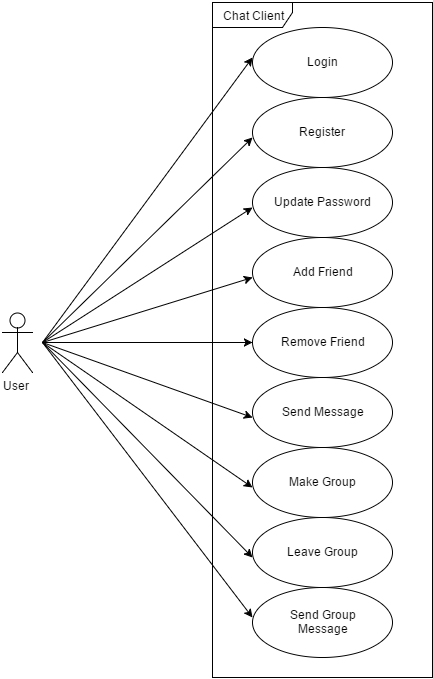

The diagram above was exported from draw.io. Its source (the exported page's mxGraphModel, read from the mxfile embedded in the PNG):
<mxGraphModel dx="2120" dy="848" grid="1" gridSize="10" guides="1" tooltips="1" connect="1" arrows="1" fold="1" page="1" pageScale="1" pageWidth="826" pageHeight="1169" background="#ffffff" math="0" shadow="0">
  <root>
    <mxCell id="0" />
    <mxCell id="1" parent="0" />
    <mxCell id="3" value="User" style="shape=umlActor;verticalLabelPosition=bottom;labelBackgroundColor=#ffffff;verticalAlign=top;html=1;" vertex="1" parent="1">
      <mxGeometry x="30" y="375" width="30" height="60" as="geometry" />
    </mxCell>
    <mxCell id="5" value="Login" style="ellipse;whiteSpace=wrap;html=1;" vertex="1" parent="1">
      <mxGeometry x="280" y="90" width="140" height="70" as="geometry" />
    </mxCell>
    <mxCell id="6" value="Register" style="ellipse;whiteSpace=wrap;html=1;" vertex="1" parent="1">
      <mxGeometry x="280" y="160" width="140" height="70" as="geometry" />
    </mxCell>
    <mxCell id="7" value="Update Password" style="ellipse;whiteSpace=wrap;html=1;" vertex="1" parent="1">
      <mxGeometry x="280" y="230" width="140" height="70" as="geometry" />
    </mxCell>
    <mxCell id="8" value="Add Friend" style="ellipse;whiteSpace=wrap;html=1;" vertex="1" parent="1">
      <mxGeometry x="280" y="300" width="140" height="70" as="geometry" />
    </mxCell>
    <mxCell id="9" value="Remove Friend" style="ellipse;whiteSpace=wrap;html=1;" vertex="1" parent="1">
      <mxGeometry x="280" y="370" width="140" height="70" as="geometry" />
    </mxCell>
    <mxCell id="10" value="Send Message" style="ellipse;whiteSpace=wrap;html=1;" vertex="1" parent="1">
      <mxGeometry x="280" y="440" width="140" height="70" as="geometry" />
    </mxCell>
    <mxCell id="11" value="Make Group" style="ellipse;whiteSpace=wrap;html=1;" vertex="1" parent="1">
      <mxGeometry x="280" y="510" width="140" height="70" as="geometry" />
    </mxCell>
    <mxCell id="14" value="Leave Group" style="ellipse;whiteSpace=wrap;html=1;" vertex="1" parent="1">
      <mxGeometry x="280" y="580" width="140" height="70" as="geometry" />
    </mxCell>
    <mxCell id="15" value="Send Group&lt;div&gt;Message&lt;/div&gt;" style="ellipse;whiteSpace=wrap;html=1;" vertex="1" parent="1">
      <mxGeometry x="280" y="650" width="140" height="70" as="geometry" />
    </mxCell>
    <mxCell id="16" value="Chat Client" style="shape=umlFrame;whiteSpace=wrap;html=1;width=80;height=25;" vertex="1" parent="1">
      <mxGeometry x="240" y="65" width="220" height="675" as="geometry" />
    </mxCell>
    <mxCell id="25" value="" style="endArrow=classic;html=1;" edge="1" parent="1">
      <mxGeometry x="70" y="405" width="50" height="50" as="geometry">
        <mxPoint x="70" y="405" as="sourcePoint" />
        <mxPoint x="280" y="480" as="targetPoint" />
      </mxGeometry>
    </mxCell>
    <mxCell id="26" value="" style="endArrow=classic;html=1;" edge="1" parent="1">
      <mxGeometry x="70" y="405" width="50" height="50" as="geometry">
        <mxPoint x="70" y="405" as="sourcePoint" />
        <mxPoint x="280" y="405" as="targetPoint" />
      </mxGeometry>
    </mxCell>
    <mxCell id="27" value="" style="endArrow=classic;html=1;" edge="1" parent="1">
      <mxGeometry x="70" y="405" width="50" height="50" as="geometry">
        <mxPoint x="70" y="405" as="sourcePoint" />
        <mxPoint x="280" y="340" as="targetPoint" />
      </mxGeometry>
    </mxCell>
    <mxCell id="28" value="" style="endArrow=classic;html=1;" edge="1" parent="1">
      <mxGeometry x="70" y="405" width="50" height="50" as="geometry">
        <mxPoint x="70" y="405" as="sourcePoint" />
        <mxPoint x="280" y="270" as="targetPoint" />
      </mxGeometry>
    </mxCell>
    <mxCell id="29" value="" style="endArrow=classic;html=1;" edge="1" parent="1">
      <mxGeometry x="70" y="405" width="50" height="50" as="geometry">
        <mxPoint x="70" y="405" as="sourcePoint" />
        <mxPoint x="280" y="200" as="targetPoint" />
      </mxGeometry>
    </mxCell>
    <mxCell id="30" value="" style="endArrow=classic;html=1;" edge="1" parent="1">
      <mxGeometry x="70" y="405" width="50" height="50" as="geometry">
        <mxPoint x="70" y="405" as="sourcePoint" />
        <mxPoint x="280" y="120" as="targetPoint" />
      </mxGeometry>
    </mxCell>
    <mxCell id="31" value="" style="endArrow=classic;html=1;" edge="1" parent="1">
      <mxGeometry x="70" y="405" width="50" height="50" as="geometry">
        <mxPoint x="70" y="405" as="sourcePoint" />
        <mxPoint x="280" y="550" as="targetPoint" />
      </mxGeometry>
    </mxCell>
    <mxCell id="32" value="" style="endArrow=classic;html=1;" edge="1" parent="1">
      <mxGeometry x="70" y="405" width="50" height="50" as="geometry">
        <mxPoint x="70" y="405" as="sourcePoint" />
        <mxPoint x="280" y="620" as="targetPoint" />
      </mxGeometry>
    </mxCell>
    <mxCell id="33" value="" style="endArrow=classic;html=1;" edge="1" parent="1">
      <mxGeometry x="70" y="405" width="50" height="50" as="geometry">
        <mxPoint x="70" y="405" as="sourcePoint" />
        <mxPoint x="280" y="680" as="targetPoint" />
      </mxGeometry>
    </mxCell>
  </root>
</mxGraphModel>